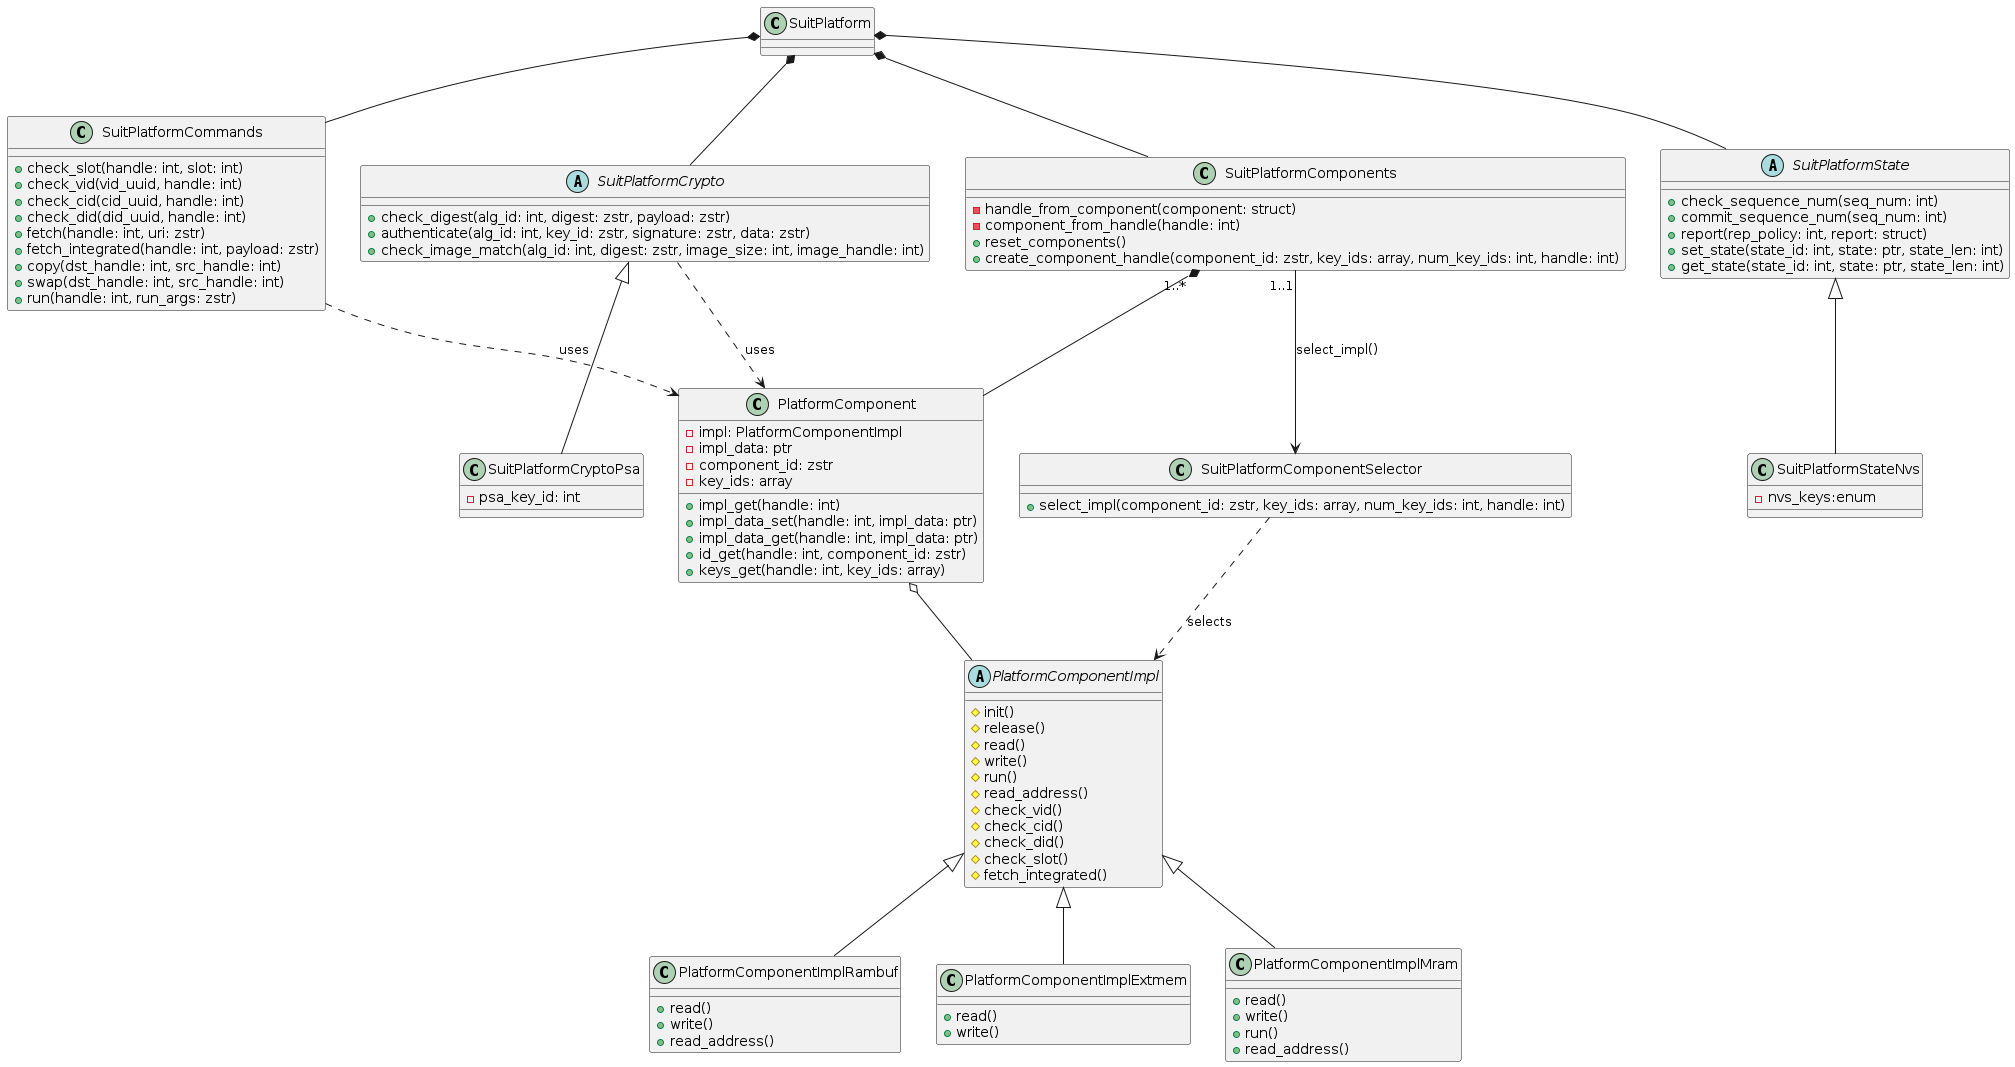

The diagram above was rendered by PlantUML. Its source (embedded in the PNG):
@startuml

' Design pattern: composite
class SuitPlatform

class SuitPlatformCommands
class SuitPlatformCrypto
class SuitPlatformComponents
class SuitPlatformState

SuitPlatform *-- SuitPlatformCommands
SuitPlatform *-- SuitPlatformCrypto
SuitPlatform *-- SuitPlatformComponents
SuitPlatform *-- SuitPlatformState

class SuitPlatformCommands
SuitPlatformCommands : +check_slot(handle: int, slot: int)
SuitPlatformCommands : +check_vid(vid_uuid, handle: int)
SuitPlatformCommands : +check_cid(cid_uuid, handle: int)
SuitPlatformCommands : +check_did(did_uuid, handle: int)

' SuitPlatformCommands : +check_fetch(handle: int, uri: zstr)
SuitPlatformCommands : +fetch(handle: int, uri: zstr)
' SuitPlatformCommands : +check_fetch_integrated(handle: int, payload: zstr)
SuitPlatformCommands : +fetch_integrated(handle: int, payload: zstr)
' SuitPlatformCommands : +check_copy(dst_handle: int, src_handle: int)
SuitPlatformCommands : +copy(dst_handle: int, src_handle: int)
' SuitPlatformCommands : +check_swap(dst_handle: int, src_handle: int)
SuitPlatformCommands : +swap(dst_handle: int, src_handle: int)
' SuitPlatformCommands : +check_run(handle: int, run_args: zstr)
SuitPlatformCommands : +run(handle: int, run_args: zstr)

abstract class SuitPlatformCrypto
SuitPlatformCrypto : +check_digest(alg_id: int, digest: zstr, payload: zstr)
SuitPlatformCrypto : +authenticate(alg_id: int, key_id: zstr, signature: zstr, data: zstr)
SuitPlatformCrypto : +check_image_match(alg_id: int, digest: zstr, image_size: int, image_handle: int)

class SuitPlatformCryptoPsa
SuitPlatformCryptoPsa : -psa_key_id: int
SuitPlatformCrypto <|-- SuitPlatformCryptoPsa

abstract class SuitPlatformState
SuitPlatformState : +check_sequence_num(seq_num: int)
SuitPlatformState : +commit_sequence_num(seq_num: int)
SuitPlatformState : +report(rep_policy: int, report: struct)
SuitPlatformState : +set_state(state_id: int, state: ptr, state_len: int)
SuitPlatformState : +get_state(state_id: int, state: ptr, state_len: int)


class SuitPlatformStateNvs
SuitPlatformState <|-- SuitPlatformStateNvs
SuitPlatformStateNvs : -nvs_keys:enum

class SuitPlatformComponents
SuitPlatformComponents : -handle_from_component(component: struct)
SuitPlatformComponents : -component_from_handle(handle: int)
SuitPlatformComponents : +reset_components()
SuitPlatformComponents : +create_component_handle(component_id: zstr, key_ids: array, num_key_ids: int, handle: int)

class PlatformComponent
PlatformComponent : -impl: PlatformComponentImpl
PlatformComponent : -impl_data: ptr
PlatformComponent : -component_id: zstr
PlatformComponent : -key_ids: array
PlatformComponent : +impl_get(handle: int)
PlatformComponent : +impl_data_set(handle: int, impl_data: ptr)
PlatformComponent : +impl_data_get(handle: int, impl_data: ptr)
PlatformComponent : +id_get(handle: int, component_id: zstr)
PlatformComponent : +keys_get(handle: int, key_ids: array)


PlatformComponent o-- PlatformComponentImpl

' Design pattern: template method
abstract class PlatformComponentImpl
PlatformComponentImpl : #init()
PlatformComponentImpl : #release()
PlatformComponentImpl : #read()
PlatformComponentImpl : #write()
PlatformComponentImpl : #run()
PlatformComponentImpl : #read_address()
PlatformComponentImpl : #check_vid()
PlatformComponentImpl : #check_cid()
PlatformComponentImpl : #check_did()
PlatformComponentImpl : #check_slot()
PlatformComponentImpl : #fetch_integrated()

class PlatformComponentImplRambuf
PlatformComponentImpl <|-- PlatformComponentImplRambuf
PlatformComponentImplRambuf : +read()
PlatformComponentImplRambuf : +write()
PlatformComponentImplRambuf : +read_address()

class PlatformComponentImplExtmem
PlatformComponentImpl <|-- PlatformComponentImplExtmem
PlatformComponentImplExtmem : +read()
PlatformComponentImplExtmem : +write()

class SuitPlatformComponentSelector
SuitPlatformComponentSelector : +select_impl(component_id: zstr, key_ids: array, num_key_ids: int, handle: int)


class PlatformComponentImplMram
PlatformComponentImpl <|-- PlatformComponentImplMram
PlatformComponentImplMram : +read()
PlatformComponentImplMram : +write()
PlatformComponentImplMram : +run()
PlatformComponentImplMram : +read_address()

SuitPlatformComponents "1..1" --> SuitPlatformComponentSelector : select_impl() 
SuitPlatformComponentSelector ..> PlatformComponentImpl : selects
SuitPlatformComponents "1..*" *-- PlatformComponent

SuitPlatformCrypto ..> PlatformComponent : uses
SuitPlatformCommands ..> PlatformComponent : uses

@enduml